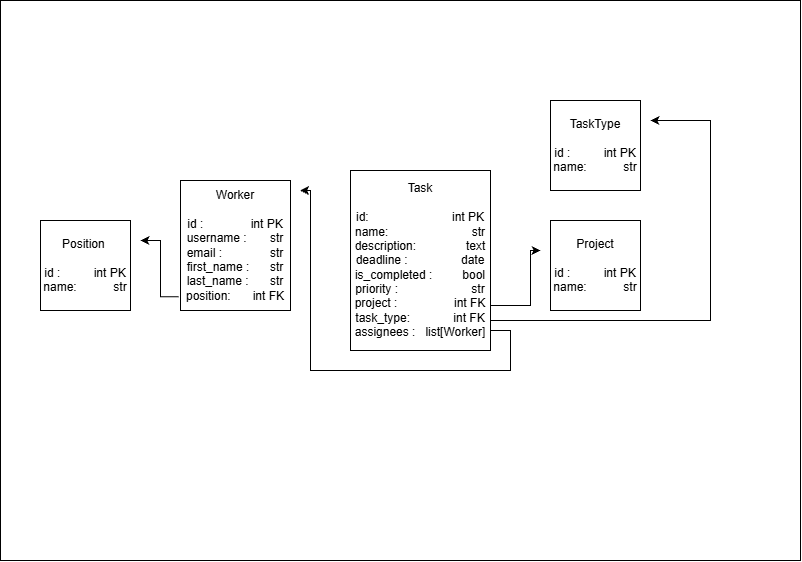

The diagram above was exported from draw.io. Its source (the exported page's mxGraphModel, read from the mxfile embedded in the PNG):
<mxGraphModel dx="1030" dy="608" grid="1" gridSize="10" guides="1" tooltips="1" connect="1" arrows="1" fold="1" page="1" pageScale="1" pageWidth="827" pageHeight="1169" math="0" shadow="0">
  <root>
    <mxCell id="0" />
    <mxCell id="k1ysxIQ7zXr3v0UGXmGQ-13" parent="0" value="Слой без названия" />
    <mxCell id="k1ysxIQ7zXr3v0UGXmGQ-14" parent="k1ysxIQ7zXr3v0UGXmGQ-13" style="rounded=0;whiteSpace=wrap;html=1;" value="" vertex="1">
      <mxGeometry height="560" width="800" x="10" y="10" as="geometry" />
    </mxCell>
    <mxCell id="1" parent="0" />
    <mxCell id="k1ysxIQ7zXr3v0UGXmGQ-1" parent="1" style="rounded=0;whiteSpace=wrap;html=1;" value="Worker&lt;div&gt;&lt;br&gt;id : &lt;span style=&quot;white-space: pre;&quot;&gt;&#09;&lt;/span&gt;&amp;nbsp; &amp;nbsp; &amp;nbsp; &amp;nbsp;&lt;span style=&quot;white-space: pre;&quot;&gt;&#09;&lt;/span&gt;&amp;nbsp; &amp;nbsp;int PK&lt;/div&gt;&lt;div&gt;username : &lt;span style=&quot;white-space: pre;&quot;&gt;&#09;&lt;/span&gt;&amp;nbsp;str&lt;/div&gt;&lt;div&gt;email : &lt;span style=&quot;white-space: pre;&quot;&gt;&#09;&lt;/span&gt;&lt;span style=&quot;white-space: pre;&quot;&gt;&#09;&lt;/span&gt;&amp;nbsp;str&lt;/div&gt;&lt;div&gt;first_name : &lt;span style=&quot;white-space: pre;&quot;&gt;&#09;&lt;/span&gt;&amp;nbsp;str&lt;br&gt;last_name : &lt;span style=&quot;white-space: pre;&quot;&gt;&#09;&lt;/span&gt;&amp;nbsp;str&lt;/div&gt;&lt;div&gt;position: &lt;span style=&quot;white-space: pre;&quot;&gt;&#09;&lt;/span&gt;&amp;nbsp; &amp;nbsp; int FK&lt;/div&gt;" vertex="1">
      <mxGeometry height="130" width="110" x="190" y="190" as="geometry" />
    </mxCell>
    <mxCell id="k1ysxIQ7zXr3v0UGXmGQ-9" edge="1" parent="1" source="k1ysxIQ7zXr3v0UGXmGQ-2" style="edgeStyle=orthogonalEdgeStyle;rounded=0;orthogonalLoop=1;jettySize=auto;html=1;exitX=0.991;exitY=0.799;exitDx=0;exitDy=0;exitPerimeter=0;">
      <mxGeometry relative="1" x="0.3047" as="geometry">
        <Array as="points">
          <mxPoint x="498.7" y="330" />
          <mxPoint x="720" y="330" />
          <mxPoint x="720" y="130" />
        </Array>
        <mxPoint x="660" y="130" as="targetPoint" />
      </mxGeometry>
    </mxCell>
    <mxCell id="k1ysxIQ7zXr3v0UGXmGQ-2" parent="1" style="rounded=0;whiteSpace=wrap;html=1;" value="Task&lt;div&gt;&lt;br&gt;&lt;/div&gt;&lt;div&gt;id:&amp;nbsp; &amp;nbsp; &amp;nbsp; &amp;nbsp; &amp;nbsp; &amp;nbsp; &amp;nbsp; &amp;nbsp; &amp;nbsp; &amp;nbsp; &amp;nbsp; &amp;nbsp; &amp;nbsp;int PK&lt;/div&gt;&lt;div&gt;name:&amp;nbsp; &amp;nbsp; &amp;nbsp; &amp;nbsp; &amp;nbsp; &amp;nbsp; &amp;nbsp; &amp;nbsp; &amp;nbsp; &amp;nbsp; &amp;nbsp; &amp;nbsp; &amp;nbsp;str&lt;br&gt;description:&amp;nbsp; &amp;nbsp; &amp;nbsp; &amp;nbsp; &amp;nbsp; &amp;nbsp; &amp;nbsp; &amp;nbsp;text&lt;/div&gt;&lt;div&gt;deadline :&amp;nbsp; &amp;nbsp; &amp;nbsp; &amp;nbsp; &amp;nbsp; &amp;nbsp; &amp;nbsp; &amp;nbsp; date&lt;/div&gt;&lt;div&gt;is_completed :&amp;nbsp; &amp;nbsp; &amp;nbsp; &amp;nbsp; &amp;nbsp;bool&lt;/div&gt;&lt;div&gt;priority :&amp;nbsp; &amp;nbsp; &amp;nbsp; &amp;nbsp; &amp;nbsp; &amp;nbsp; &amp;nbsp; &amp;nbsp; &amp;nbsp; &amp;nbsp; &amp;nbsp; str&lt;br&gt;project :&amp;nbsp; &amp;nbsp; &amp;nbsp; &amp;nbsp; &amp;nbsp; &amp;nbsp; &amp;nbsp; &amp;nbsp; &amp;nbsp;int FK&lt;/div&gt;&lt;div&gt;task_type:&amp;nbsp; &amp;nbsp; &amp;nbsp; &amp;nbsp; &amp;nbsp; &amp;nbsp; &amp;nbsp;int FK&lt;/div&gt;&lt;div&gt;assignees :&amp;nbsp; &amp;nbsp;list[Worker]&lt;/div&gt;" vertex="1">
      <mxGeometry height="180" width="140" x="360" y="180" as="geometry" />
    </mxCell>
    <mxCell id="k1ysxIQ7zXr3v0UGXmGQ-5" parent="1" style="whiteSpace=wrap;html=1;aspect=fixed;" value="Position&amp;nbsp;&lt;div&gt;&lt;br&gt;&lt;/div&gt;&lt;div&gt;id :&amp;nbsp; &amp;nbsp; &amp;nbsp; &amp;nbsp; &amp;nbsp; int PK&lt;/div&gt;&lt;div&gt;name:&amp;nbsp; &amp;nbsp; &amp;nbsp; &amp;nbsp; &amp;nbsp; &amp;nbsp;str&lt;/div&gt;" vertex="1">
      <mxGeometry height="90" width="90" x="50" y="230" as="geometry" />
    </mxCell>
    <mxCell id="k1ysxIQ7zXr3v0UGXmGQ-6" parent="1" style="whiteSpace=wrap;html=1;aspect=fixed;" value="TaskType&lt;div&gt;&lt;br&gt;&lt;/div&gt;&lt;div&gt;id :&amp;nbsp; &amp;nbsp; &amp;nbsp; &amp;nbsp; &amp;nbsp; int PK&lt;/div&gt;&lt;div&gt;name:&amp;nbsp; &amp;nbsp; &amp;nbsp; &amp;nbsp; &amp;nbsp; &amp;nbsp;str&lt;/div&gt;" vertex="1">
      <mxGeometry height="90" width="90" x="560" y="110" as="geometry" />
    </mxCell>
    <mxCell id="k1ysxIQ7zXr3v0UGXmGQ-7" parent="1" style="whiteSpace=wrap;html=1;aspect=fixed;" value="Project&lt;br&gt;&lt;div&gt;&lt;br&gt;&lt;/div&gt;&lt;div&gt;id :&amp;nbsp; &amp;nbsp; &amp;nbsp; &amp;nbsp; &amp;nbsp; int PK&lt;/div&gt;&lt;div&gt;name:&amp;nbsp; &amp;nbsp; &amp;nbsp; &amp;nbsp; &amp;nbsp; &amp;nbsp;str&lt;/div&gt;" vertex="1">
      <mxGeometry height="90" width="90" x="560" y="230" as="geometry" />
    </mxCell>
    <mxCell id="k1ysxIQ7zXr3v0UGXmGQ-10" edge="1" parent="1" source="k1ysxIQ7zXr3v0UGXmGQ-2" style="endArrow=classic;html=1;rounded=0;exitX=1;exitY=0.75;exitDx=0;exitDy=0;" value="">
      <mxGeometry height="50" relative="1" width="50" x="0.1619" as="geometry">
        <Array as="points">
          <mxPoint x="540" y="315" />
          <mxPoint x="540" y="260" />
        </Array>
        <mxPoint x="390" y="190" as="sourcePoint" />
        <mxPoint x="550" y="260" as="targetPoint" />
      </mxGeometry>
    </mxCell>
    <mxCell id="k1ysxIQ7zXr3v0UGXmGQ-11" edge="1" parent="1" source="k1ysxIQ7zXr3v0UGXmGQ-1" style="endArrow=classic;html=1;rounded=0;exitX=-0.015;exitY=0.894;exitDx=0;exitDy=0;exitPerimeter=0;" value="">
      <mxGeometry height="50" relative="1" width="50" as="geometry">
        <Array as="points">
          <mxPoint x="170" y="306.22" />
          <mxPoint x="170" y="250" />
        </Array>
        <mxPoint x="390" y="190" as="sourcePoint" />
        <mxPoint x="150" y="250" as="targetPoint" />
      </mxGeometry>
    </mxCell>
    <mxCell id="k1ysxIQ7zXr3v0UGXmGQ-12" edge="1" parent="1" style="endArrow=classic;html=1;rounded=0;exitX=1.003;exitY=0.946;exitDx=0;exitDy=0;exitPerimeter=0;edgeStyle=orthogonalEdgeStyle;" value="">
      <mxGeometry height="50" relative="1" width="50" x="0.1312" as="geometry">
        <Array as="points">
          <mxPoint x="500" y="340" />
          <mxPoint x="520" y="340" />
          <mxPoint x="520" y="380" />
          <mxPoint x="320" y="380" />
          <mxPoint x="320" y="200" />
        </Array>
        <mxPoint x="500.00000000000006" y="350.28" as="sourcePoint" />
        <mxPoint x="309.58" y="200" as="targetPoint" />
      </mxGeometry>
    </mxCell>
  </root>
</mxGraphModel>